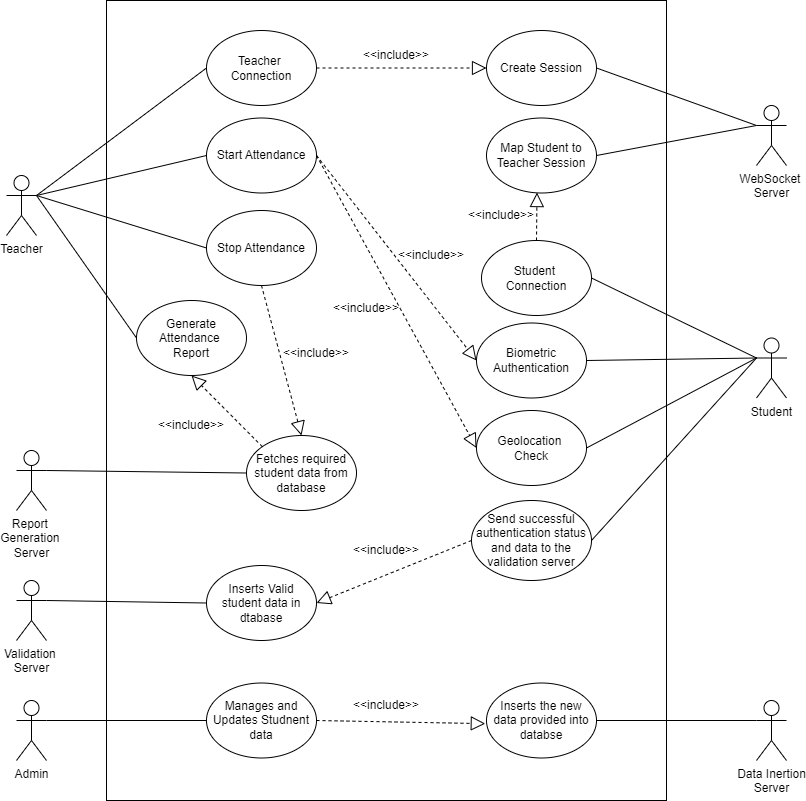

The diagram above was exported from draw.io. Its source (the exported page's mxGraphModel, read from the mxfile embedded in the PNG):
<mxGraphModel dx="1050" dy="629" grid="1" gridSize="10" guides="1" tooltips="1" connect="1" arrows="1" fold="1" page="1" pageScale="1" pageWidth="850" pageHeight="1100" math="0" shadow="0">
  <root>
    <mxCell id="0" />
    <mxCell id="1" parent="0" />
    <mxCell id="_sD9L1d-fXAz2cn8ZB5m-3" value="" style="rounded=0;whiteSpace=wrap;html=1;" parent="1" vertex="1">
      <mxGeometry x="130" y="70" width="560" height="800" as="geometry" />
    </mxCell>
    <mxCell id="_sD9L1d-fXAz2cn8ZB5m-4" value="Teacher" style="shape=umlActor;verticalLabelPosition=bottom;verticalAlign=top;html=1;outlineConnect=0;" parent="1" vertex="1">
      <mxGeometry x="30" y="245" width="30" height="60" as="geometry" />
    </mxCell>
    <mxCell id="_sD9L1d-fXAz2cn8ZB5m-5" value="Student" style="shape=umlActor;verticalLabelPosition=bottom;verticalAlign=top;html=1;outlineConnect=0;" parent="1" vertex="1">
      <mxGeometry x="780" y="407.5" width="30" height="60" as="geometry" />
    </mxCell>
    <mxCell id="_sD9L1d-fXAz2cn8ZB5m-6" value="Report&amp;nbsp;&lt;div&gt;Generation&amp;nbsp;&lt;div&gt;Server&lt;/div&gt;&lt;/div&gt;" style="shape=umlActor;verticalLabelPosition=bottom;verticalAlign=top;html=1;outlineConnect=0;" parent="1" vertex="1">
      <mxGeometry x="40" y="520" width="30" height="60" as="geometry" />
    </mxCell>
    <mxCell id="_sD9L1d-fXAz2cn8ZB5m-7" value="Validation&amp;nbsp;&lt;div&gt;Server&lt;/div&gt;" style="shape=umlActor;verticalLabelPosition=bottom;verticalAlign=top;html=1;outlineConnect=0;" parent="1" vertex="1">
      <mxGeometry x="40" y="650" width="30" height="60" as="geometry" />
    </mxCell>
    <mxCell id="_sD9L1d-fXAz2cn8ZB5m-8" value="WebSocket&amp;nbsp;&lt;div&gt;Server&lt;/div&gt;" style="shape=umlActor;verticalLabelPosition=bottom;verticalAlign=top;html=1;outlineConnect=0;" parent="1" vertex="1">
      <mxGeometry x="780" y="175" width="30" height="60" as="geometry" />
    </mxCell>
    <mxCell id="_sD9L1d-fXAz2cn8ZB5m-11" value="Data Inertion&lt;div&gt;Server&lt;/div&gt;" style="shape=umlActor;verticalLabelPosition=bottom;verticalAlign=top;html=1;outlineConnect=0;" parent="1" vertex="1">
      <mxGeometry x="780" y="770" width="30" height="60" as="geometry" />
    </mxCell>
    <mxCell id="_sD9L1d-fXAz2cn8ZB5m-14" value="Teacher&amp;nbsp;&lt;div&gt;Connection&lt;/div&gt;" style="ellipse;whiteSpace=wrap;html=1;" parent="1" vertex="1">
      <mxGeometry x="230" y="100" width="110" height="75" as="geometry" />
    </mxCell>
    <mxCell id="_sD9L1d-fXAz2cn8ZB5m-15" value="Generate Attendance&amp;nbsp;&lt;div&gt;Report&lt;/div&gt;" style="ellipse;whiteSpace=wrap;html=1;" parent="1" vertex="1">
      <mxGeometry x="160" y="370" width="110" height="75" as="geometry" />
    </mxCell>
    <mxCell id="_sD9L1d-fXAz2cn8ZB5m-16" value="Create Session" style="ellipse;whiteSpace=wrap;html=1;" parent="1" vertex="1">
      <mxGeometry x="510" y="100" width="110" height="75" as="geometry" />
    </mxCell>
    <mxCell id="_sD9L1d-fXAz2cn8ZB5m-17" value="Start Attendance" style="ellipse;whiteSpace=wrap;html=1;" parent="1" vertex="1">
      <mxGeometry x="230" y="187.5" width="110" height="75" as="geometry" />
    </mxCell>
    <mxCell id="_sD9L1d-fXAz2cn8ZB5m-18" value="Stop Attendance" style="ellipse;whiteSpace=wrap;html=1;" parent="1" vertex="1">
      <mxGeometry x="230" y="280" width="110" height="75" as="geometry" />
    </mxCell>
    <mxCell id="_sD9L1d-fXAz2cn8ZB5m-22" value="Geolocation&amp;nbsp;&lt;div&gt;Check&lt;/div&gt;" style="ellipse;whiteSpace=wrap;html=1;" parent="1" vertex="1">
      <mxGeometry x="500" y="480" width="110" height="75" as="geometry" />
    </mxCell>
    <mxCell id="_sD9L1d-fXAz2cn8ZB5m-23" value="Biometric Authentication" style="ellipse;whiteSpace=wrap;html=1;" parent="1" vertex="1">
      <mxGeometry x="500" y="392.5" width="110" height="75" as="geometry" />
    </mxCell>
    <mxCell id="_sD9L1d-fXAz2cn8ZB5m-24" value="Student&amp;nbsp;&lt;div&gt;Connection&lt;/div&gt;" style="ellipse;whiteSpace=wrap;html=1;" parent="1" vertex="1">
      <mxGeometry x="505" y="310" width="110" height="75" as="geometry" />
    </mxCell>
    <mxCell id="_sD9L1d-fXAz2cn8ZB5m-25" value="Map Student to Teacher Session" style="ellipse;whiteSpace=wrap;html=1;" parent="1" vertex="1">
      <mxGeometry x="510" y="187.5" width="110" height="75" as="geometry" />
    </mxCell>
    <mxCell id="_sD9L1d-fXAz2cn8ZB5m-26" value="Fetches required student data from&lt;div&gt;database&lt;/div&gt;" style="ellipse;whiteSpace=wrap;html=1;" parent="1" vertex="1">
      <mxGeometry x="270" y="505" width="110" height="75" as="geometry" />
    </mxCell>
    <mxCell id="_sD9L1d-fXAz2cn8ZB5m-27" value="Inserts Valid&lt;div&gt;student data in dtabase&lt;/div&gt;" style="ellipse;whiteSpace=wrap;html=1;" parent="1" vertex="1">
      <mxGeometry x="230" y="635" width="110" height="75" as="geometry" />
    </mxCell>
    <mxCell id="_sD9L1d-fXAz2cn8ZB5m-28" value="Manages and Updates Studnent data" style="ellipse;whiteSpace=wrap;html=1;" parent="1" vertex="1">
      <mxGeometry x="230" y="752.5" width="110" height="75" as="geometry" />
    </mxCell>
    <mxCell id="_sD9L1d-fXAz2cn8ZB5m-34" value="" style="endArrow=none;html=1;rounded=0;exitX=1;exitY=0.3333333333333333;exitDx=0;exitDy=0;exitPerimeter=0;entryX=0;entryY=0.5;entryDx=0;entryDy=0;" parent="1" source="_sD9L1d-fXAz2cn8ZB5m-4" target="_sD9L1d-fXAz2cn8ZB5m-14" edge="1">
      <mxGeometry width="50" height="50" relative="1" as="geometry">
        <mxPoint x="410" y="450" as="sourcePoint" />
        <mxPoint x="460" y="400" as="targetPoint" />
      </mxGeometry>
    </mxCell>
    <mxCell id="_sD9L1d-fXAz2cn8ZB5m-35" value="" style="endArrow=none;html=1;rounded=0;entryX=0;entryY=0.5;entryDx=0;entryDy=0;exitX=1;exitY=0.3333333333333333;exitDx=0;exitDy=0;exitPerimeter=0;" parent="1" source="_sD9L1d-fXAz2cn8ZB5m-4" target="_sD9L1d-fXAz2cn8ZB5m-17" edge="1">
      <mxGeometry width="50" height="50" relative="1" as="geometry">
        <mxPoint x="110" y="400" as="sourcePoint" />
        <mxPoint x="460" y="400" as="targetPoint" />
      </mxGeometry>
    </mxCell>
    <mxCell id="_sD9L1d-fXAz2cn8ZB5m-36" value="" style="endArrow=none;html=1;rounded=0;exitX=1;exitY=0.3333333333333333;exitDx=0;exitDy=0;exitPerimeter=0;entryX=0;entryY=0.5;entryDx=0;entryDy=0;" parent="1" source="_sD9L1d-fXAz2cn8ZB5m-4" target="_sD9L1d-fXAz2cn8ZB5m-18" edge="1">
      <mxGeometry width="50" height="50" relative="1" as="geometry">
        <mxPoint x="410" y="450" as="sourcePoint" />
        <mxPoint x="460" y="400" as="targetPoint" />
      </mxGeometry>
    </mxCell>
    <mxCell id="_sD9L1d-fXAz2cn8ZB5m-37" value="" style="endArrow=none;html=1;rounded=0;exitX=1;exitY=0.3333333333333333;exitDx=0;exitDy=0;exitPerimeter=0;entryX=0;entryY=0.5;entryDx=0;entryDy=0;" parent="1" source="_sD9L1d-fXAz2cn8ZB5m-4" target="_sD9L1d-fXAz2cn8ZB5m-15" edge="1">
      <mxGeometry width="50" height="50" relative="1" as="geometry">
        <mxPoint x="410" y="450" as="sourcePoint" />
        <mxPoint x="460" y="400" as="targetPoint" />
      </mxGeometry>
    </mxCell>
    <mxCell id="_sD9L1d-fXAz2cn8ZB5m-41" value="" style="endArrow=none;html=1;rounded=0;entryX=0;entryY=0.3333333333333333;entryDx=0;entryDy=0;entryPerimeter=0;exitX=1;exitY=0.5;exitDx=0;exitDy=0;" parent="1" source="_sD9L1d-fXAz2cn8ZB5m-16" target="_sD9L1d-fXAz2cn8ZB5m-8" edge="1">
      <mxGeometry width="50" height="50" relative="1" as="geometry">
        <mxPoint x="500" y="460" as="sourcePoint" />
        <mxPoint x="550" y="410" as="targetPoint" />
      </mxGeometry>
    </mxCell>
    <mxCell id="_sD9L1d-fXAz2cn8ZB5m-46" value="&amp;lt;&amp;lt;include&amp;gt;&amp;gt;" style="text;html=1;align=center;verticalAlign=middle;whiteSpace=wrap;rounded=0;" parent="1" vertex="1">
      <mxGeometry x="390" y="110" width="60" height="30" as="geometry" />
    </mxCell>
    <mxCell id="_sD9L1d-fXAz2cn8ZB5m-47" value="" style="endArrow=block;dashed=1;endFill=0;endSize=12;html=1;rounded=0;exitX=0.5;exitY=0;exitDx=0;exitDy=0;entryX=0.459;entryY=0.994;entryDx=0;entryDy=0;entryPerimeter=0;" parent="1" source="_sD9L1d-fXAz2cn8ZB5m-24" target="_sD9L1d-fXAz2cn8ZB5m-25" edge="1">
      <mxGeometry width="160" relative="1" as="geometry">
        <mxPoint x="420" y="470" as="sourcePoint" />
        <mxPoint x="580" y="470" as="targetPoint" />
      </mxGeometry>
    </mxCell>
    <mxCell id="_sD9L1d-fXAz2cn8ZB5m-48" value="" style="endArrow=block;dashed=1;endFill=0;endSize=12;html=1;rounded=0;exitX=1;exitY=0.5;exitDx=0;exitDy=0;entryX=0;entryY=0.5;entryDx=0;entryDy=0;" parent="1" source="_sD9L1d-fXAz2cn8ZB5m-17" target="_sD9L1d-fXAz2cn8ZB5m-23" edge="1">
      <mxGeometry width="160" relative="1" as="geometry">
        <mxPoint x="500" y="390" as="sourcePoint" />
        <mxPoint x="400" y="390" as="targetPoint" />
      </mxGeometry>
    </mxCell>
    <mxCell id="_sD9L1d-fXAz2cn8ZB5m-49" value="" style="endArrow=block;dashed=1;endFill=0;endSize=12;html=1;rounded=0;exitX=1;exitY=0.5;exitDx=0;exitDy=0;entryX=0;entryY=0.5;entryDx=0;entryDy=0;" parent="1" source="_sD9L1d-fXAz2cn8ZB5m-17" target="_sD9L1d-fXAz2cn8ZB5m-22" edge="1">
      <mxGeometry width="160" relative="1" as="geometry">
        <mxPoint x="620" y="308" as="sourcePoint" />
        <mxPoint x="520" y="308" as="targetPoint" />
      </mxGeometry>
    </mxCell>
    <mxCell id="_sD9L1d-fXAz2cn8ZB5m-50" value="&amp;lt;&amp;lt;include&amp;gt;&amp;gt;" style="text;html=1;align=center;verticalAlign=middle;whiteSpace=wrap;rounded=0;" parent="1" vertex="1">
      <mxGeometry x="425" y="310" width="60" height="30" as="geometry" />
    </mxCell>
    <mxCell id="_sD9L1d-fXAz2cn8ZB5m-51" value="&amp;lt;&amp;lt;include&amp;gt;&amp;gt;" style="text;html=1;align=center;verticalAlign=middle;whiteSpace=wrap;rounded=0;" parent="1" vertex="1">
      <mxGeometry x="360" y="362.5" width="60" height="30" as="geometry" />
    </mxCell>
    <mxCell id="_sD9L1d-fXAz2cn8ZB5m-52" value="" style="endArrow=none;html=1;rounded=0;entryX=0;entryY=0.3333333333333333;entryDx=0;entryDy=0;entryPerimeter=0;exitX=1;exitY=0.5;exitDx=0;exitDy=0;" parent="1" source="_sD9L1d-fXAz2cn8ZB5m-24" target="_sD9L1d-fXAz2cn8ZB5m-5" edge="1">
      <mxGeometry width="50" height="50" relative="1" as="geometry">
        <mxPoint x="400" y="460" as="sourcePoint" />
        <mxPoint x="450" y="410" as="targetPoint" />
      </mxGeometry>
    </mxCell>
    <mxCell id="_sD9L1d-fXAz2cn8ZB5m-53" value="" style="endArrow=none;html=1;rounded=0;exitX=1;exitY=0.5;exitDx=0;exitDy=0;entryX=0;entryY=0.3333333333333333;entryDx=0;entryDy=0;entryPerimeter=0;" parent="1" source="_sD9L1d-fXAz2cn8ZB5m-23" target="_sD9L1d-fXAz2cn8ZB5m-5" edge="1">
      <mxGeometry width="50" height="50" relative="1" as="geometry">
        <mxPoint x="620" y="368" as="sourcePoint" />
        <mxPoint x="820" y="450" as="targetPoint" />
      </mxGeometry>
    </mxCell>
    <mxCell id="_sD9L1d-fXAz2cn8ZB5m-54" value="" style="endArrow=none;html=1;rounded=0;entryX=0;entryY=0.3333333333333333;entryDx=0;entryDy=0;entryPerimeter=0;exitX=1;exitY=0.5;exitDx=0;exitDy=0;" parent="1" source="_sD9L1d-fXAz2cn8ZB5m-22" target="_sD9L1d-fXAz2cn8ZB5m-5" edge="1">
      <mxGeometry width="50" height="50" relative="1" as="geometry">
        <mxPoint x="630" y="378" as="sourcePoint" />
        <mxPoint x="850" y="448" as="targetPoint" />
      </mxGeometry>
    </mxCell>
    <mxCell id="_sD9L1d-fXAz2cn8ZB5m-56" value="" style="endArrow=none;html=1;rounded=0;exitX=1;exitY=0.3333333333333333;exitDx=0;exitDy=0;exitPerimeter=0;entryX=0;entryY=0.5;entryDx=0;entryDy=0;" parent="1" source="_sD9L1d-fXAz2cn8ZB5m-7" target="_sD9L1d-fXAz2cn8ZB5m-27" edge="1">
      <mxGeometry width="50" height="50" relative="1" as="geometry">
        <mxPoint x="450" y="600" as="sourcePoint" />
        <mxPoint x="500" y="550" as="targetPoint" />
      </mxGeometry>
    </mxCell>
    <mxCell id="_sD9L1d-fXAz2cn8ZB5m-60" value="" style="endArrow=none;html=1;rounded=0;exitX=0;exitY=0.5;exitDx=0;exitDy=0;entryX=1;entryY=0.3333333333333333;entryDx=0;entryDy=0;entryPerimeter=0;" parent="1" source="_sD9L1d-fXAz2cn8ZB5m-26" target="_sD9L1d-fXAz2cn8ZB5m-6" edge="1">
      <mxGeometry width="50" height="50" relative="1" as="geometry">
        <mxPoint x="620" y="646" as="sourcePoint" />
        <mxPoint x="750" y="649" as="targetPoint" />
      </mxGeometry>
    </mxCell>
    <mxCell id="_sD9L1d-fXAz2cn8ZB5m-63" value="" style="endArrow=block;dashed=1;endFill=0;endSize=12;html=1;rounded=0;exitX=0;exitY=0;exitDx=0;exitDy=0;entryX=0.5;entryY=1;entryDx=0;entryDy=0;" parent="1" source="_sD9L1d-fXAz2cn8ZB5m-26" target="_sD9L1d-fXAz2cn8ZB5m-15" edge="1">
      <mxGeometry width="160" relative="1" as="geometry">
        <mxPoint x="370" y="353" as="sourcePoint" />
        <mxPoint x="510" y="548" as="targetPoint" />
      </mxGeometry>
    </mxCell>
    <mxCell id="_sD9L1d-fXAz2cn8ZB5m-64" value="&amp;lt;&amp;lt;include&amp;gt;&amp;gt;" style="text;html=1;align=center;verticalAlign=middle;whiteSpace=wrap;rounded=0;" parent="1" vertex="1">
      <mxGeometry x="185" y="480" width="60" height="30" as="geometry" />
    </mxCell>
    <mxCell id="_sD9L1d-fXAz2cn8ZB5m-66" value="Admin" style="shape=umlActor;verticalLabelPosition=bottom;verticalAlign=top;html=1;outlineConnect=0;" parent="1" vertex="1">
      <mxGeometry x="40" y="770" width="30" height="60" as="geometry" />
    </mxCell>
    <mxCell id="_sD9L1d-fXAz2cn8ZB5m-69" value="Inserts the new data provided into&lt;div&gt;databse&lt;/div&gt;" style="ellipse;whiteSpace=wrap;html=1;" parent="1" vertex="1">
      <mxGeometry x="510" y="752.5" width="110" height="75" as="geometry" />
    </mxCell>
    <mxCell id="_sD9L1d-fXAz2cn8ZB5m-70" value="" style="endArrow=block;dashed=1;endFill=0;endSize=12;html=1;rounded=0;exitX=1;exitY=0.5;exitDx=0;exitDy=0;entryX=-0.011;entryY=0.542;entryDx=0;entryDy=0;entryPerimeter=0;" parent="1" source="_sD9L1d-fXAz2cn8ZB5m-28" target="_sD9L1d-fXAz2cn8ZB5m-69" edge="1">
      <mxGeometry width="160" relative="1" as="geometry">
        <mxPoint x="610" y="298" as="sourcePoint" />
        <mxPoint x="510" y="298" as="targetPoint" />
      </mxGeometry>
    </mxCell>
    <mxCell id="_sD9L1d-fXAz2cn8ZB5m-71" value="" style="endArrow=none;html=1;rounded=0;exitX=1;exitY=0.3333333333333333;exitDx=0;exitDy=0;exitPerimeter=0;entryX=0;entryY=0.5;entryDx=0;entryDy=0;" parent="1" source="_sD9L1d-fXAz2cn8ZB5m-66" target="_sD9L1d-fXAz2cn8ZB5m-28" edge="1">
      <mxGeometry width="50" height="50" relative="1" as="geometry">
        <mxPoint x="310" y="800" as="sourcePoint" />
        <mxPoint x="360" y="750" as="targetPoint" />
      </mxGeometry>
    </mxCell>
    <mxCell id="_sD9L1d-fXAz2cn8ZB5m-72" value="" style="endArrow=none;html=1;rounded=0;entryX=0;entryY=0.3333333333333333;entryDx=0;entryDy=0;entryPerimeter=0;exitX=1;exitY=0.5;exitDx=0;exitDy=0;" parent="1" source="_sD9L1d-fXAz2cn8ZB5m-69" target="_sD9L1d-fXAz2cn8ZB5m-11" edge="1">
      <mxGeometry width="50" height="50" relative="1" as="geometry">
        <mxPoint x="520" y="800" as="sourcePoint" />
        <mxPoint x="570" y="750" as="targetPoint" />
      </mxGeometry>
    </mxCell>
    <mxCell id="_sD9L1d-fXAz2cn8ZB5m-74" value="" style="endArrow=block;dashed=1;endFill=0;endSize=12;html=1;rounded=0;exitX=1;exitY=0.5;exitDx=0;exitDy=0;entryX=0;entryY=0.5;entryDx=0;entryDy=0;" parent="1" source="_sD9L1d-fXAz2cn8ZB5m-14" target="_sD9L1d-fXAz2cn8ZB5m-16" edge="1">
      <mxGeometry width="160" relative="1" as="geometry">
        <mxPoint x="360" y="343" as="sourcePoint" />
        <mxPoint x="510" y="455" as="targetPoint" />
      </mxGeometry>
    </mxCell>
    <mxCell id="_sD9L1d-fXAz2cn8ZB5m-75" value="&amp;lt;&amp;lt;include&amp;gt;&amp;gt;" style="text;html=1;align=center;verticalAlign=middle;whiteSpace=wrap;rounded=0;" parent="1" vertex="1">
      <mxGeometry x="495" y="270" width="60" height="30" as="geometry" />
    </mxCell>
    <mxCell id="_sD9L1d-fXAz2cn8ZB5m-76" value="" style="endArrow=none;html=1;rounded=0;exitX=1;exitY=0.5;exitDx=0;exitDy=0;entryX=0;entryY=0.3333333333333333;entryDx=0;entryDy=0;entryPerimeter=0;" parent="1" source="_sD9L1d-fXAz2cn8ZB5m-25" target="_sD9L1d-fXAz2cn8ZB5m-8" edge="1">
      <mxGeometry width="50" height="50" relative="1" as="geometry">
        <mxPoint x="660" y="148" as="sourcePoint" />
        <mxPoint x="790" y="200" as="targetPoint" />
      </mxGeometry>
    </mxCell>
    <mxCell id="_sD9L1d-fXAz2cn8ZB5m-81" value="Send successful authentication status and data to the validation server" style="ellipse;whiteSpace=wrap;html=1;" parent="1" vertex="1">
      <mxGeometry x="495" y="570" width="120" height="80" as="geometry" />
    </mxCell>
    <mxCell id="_sD9L1d-fXAz2cn8ZB5m-82" value="" style="endArrow=none;html=1;rounded=0;exitX=1;exitY=0.5;exitDx=0;exitDy=0;entryX=0;entryY=0.3333333333333333;entryDx=0;entryDy=0;entryPerimeter=0;" parent="1" source="_sD9L1d-fXAz2cn8ZB5m-81" target="_sD9L1d-fXAz2cn8ZB5m-5" edge="1">
      <mxGeometry width="50" height="50" relative="1" as="geometry">
        <mxPoint x="460" y="550" as="sourcePoint" />
        <mxPoint x="820" y="430" as="targetPoint" />
      </mxGeometry>
    </mxCell>
    <mxCell id="_sD9L1d-fXAz2cn8ZB5m-83" value="" style="endArrow=block;dashed=1;endFill=0;endSize=12;html=1;rounded=0;exitX=0;exitY=0.5;exitDx=0;exitDy=0;entryX=1;entryY=0.5;entryDx=0;entryDy=0;" parent="1" source="_sD9L1d-fXAz2cn8ZB5m-81" target="_sD9L1d-fXAz2cn8ZB5m-27" edge="1">
      <mxGeometry width="160" relative="1" as="geometry">
        <mxPoint x="350" y="148" as="sourcePoint" />
        <mxPoint x="520" y="148" as="targetPoint" />
      </mxGeometry>
    </mxCell>
    <mxCell id="_sD9L1d-fXAz2cn8ZB5m-84" value="&amp;lt;&amp;lt;include&amp;gt;&amp;gt;" style="text;html=1;align=center;verticalAlign=middle;whiteSpace=wrap;rounded=0;" parent="1" vertex="1">
      <mxGeometry x="380" y="760" width="60" height="30" as="geometry" />
    </mxCell>
    <mxCell id="_sD9L1d-fXAz2cn8ZB5m-85" value="" style="endArrow=block;dashed=1;endFill=0;endSize=12;html=1;rounded=0;exitX=0.5;exitY=1;exitDx=0;exitDy=0;entryX=0.5;entryY=0;entryDx=0;entryDy=0;" parent="1" source="_sD9L1d-fXAz2cn8ZB5m-18" target="_sD9L1d-fXAz2cn8ZB5m-26" edge="1">
      <mxGeometry width="160" relative="1" as="geometry">
        <mxPoint x="296" y="526" as="sourcePoint" />
        <mxPoint x="215" y="465" as="targetPoint" />
      </mxGeometry>
    </mxCell>
    <mxCell id="_sD9L1d-fXAz2cn8ZB5m-86" value="&amp;lt;&amp;lt;include&amp;gt;&amp;gt;" style="text;html=1;align=center;verticalAlign=middle;whiteSpace=wrap;rounded=0;" parent="1" vertex="1">
      <mxGeometry x="310" y="407.5" width="60" height="30" as="geometry" />
    </mxCell>
    <mxCell id="_sD9L1d-fXAz2cn8ZB5m-87" value="&amp;lt;&amp;lt;include&amp;gt;&amp;gt;" style="text;html=1;align=center;verticalAlign=middle;whiteSpace=wrap;rounded=0;" parent="1" vertex="1">
      <mxGeometry x="380" y="605" width="60" height="30" as="geometry" />
    </mxCell>
  </root>
</mxGraphModel>